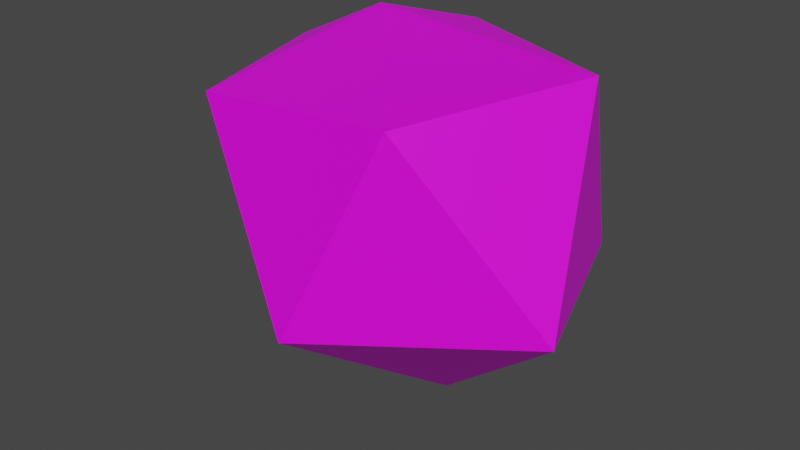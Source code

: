# Source: Stone_1.blend  (saved by Blender 3.5.10; exported with 4.5.12 LTS)
import bpy
from mathutils import Matrix  # noqa: F401  (used for matrix-valued properties, if any)

bpy.ops.wm.read_factory_settings(use_empty=True)
scene = bpy.context.scene
scene.name = 'Scene'

# ---- collections
col_collection = bpy.data.collections.new('Collection'); scene.collection.children.link(col_collection)

# ---- images (referenced by path relative to the original .blend; pixels are not part of the script)
import os
ASSET_DIR = os.environ.get("B2B_ASSET_DIR", "")  # directory of the original .blend (textures are referenced by path, not embedded)
HERE = os.path.dirname(os.path.abspath(__file__))  # packed textures are extracted next to this script under _unpacked/

def load_image(name, relpath, width, height, colorspace="sRGB"):
    """Load a texture the original file referenced (path relative to the .blend, or extracted next to this script)."""
    p = next((c for c in (os.path.join(HERE, relpath), os.path.join(ASSET_DIR, relpath)) if relpath and os.path.exists(c)), "")
    if p:
        img = bpy.data.images.load(p, check_existing=True)
        img.name = name
    else:  # same state as the original file: an image datablock whose file is absent (Cycles renders it pink)
        img = bpy.data.images.new(name, width, height)
        img.source = "FILE"
        img.filepath = "//" + (relpath or name)
    img.colorspace_settings.name = colorspace
    return img
img_colorpalette01_png = load_image('ColorPalette01.png', 'ColorPalette01.png', 1024, 1024, 'sRGB')

# ---- materials (node trees are filled in below, after node groups)
mat_material_001 = bpy.data.materials.new('Material.001')
mat_material_001.use_transparent_shadow = False

# ---- material node trees
mat_material_001.use_nodes = True; mat_material_001.node_tree.nodes.clear()
_N = mat_material_001.node_tree.nodes; _L = mat_material_001.node_tree.links
n0 = _N.new('ShaderNodeBsdfPrincipled'); n0.name = 'Principled BSDF'; n0.location = (10, 300)
n0.distribution = 'GGX'
n0.subsurface_method = 'RANDOM_WALK_SKIN'
n0.inputs[3].default_value = 1.45
n0.inputs[27].default_value = (0.0, 0.0, 0.0, 1.0)
n0.inputs[28].default_value = 1.0
n1 = _N.new('ShaderNodeOutputMaterial'); n1.name = 'Material Output'; n1.location = (300, 300)
n2 = _N.new('ShaderNodeTexImage'); n2.name = 'Image Texture'; n2.location = (-378, 255)
n2.image = img_colorpalette01_png
_L.new(n0.outputs[0], n1.inputs[0])
_L.new(n2.outputs[0], n0.inputs[0])
n1.is_active_output = True

# ---- world
world_world = bpy.data.worlds.new('World'); scene.world = world_world
world_world.use_nodes = True; world_world.node_tree.nodes.clear()
_N = world_world.node_tree.nodes; _L = world_world.node_tree.links
n0 = _N.new('ShaderNodeOutputWorld'); n0.name = 'World Output'; n0.location = (300, 300)
n1 = _N.new('ShaderNodeBackground'); n1.name = 'Background'; n1.location = (10, 300)
n1.inputs[0].default_value = (0.05088, 0.05088, 0.05088, 1.0)
_L.new(n1.outputs[0], n0.inputs[0])
n0.is_active_output = True
world_world.color = (0.05088, 0.05088, 0.05088)
world_world.use_sun_shadow = False
world_world.sun_shadow_jitter_overblur = 0.0

# ---- meshes
me_plane_002 = bpy.data.meshes.new('Plane.002')
me_plane_002.from_pydata([(0.03688, -0.002351, -0.1471), (-0.1094, -0.02537, -0.07787), (-0.06105, 0.0975, -0.0696), (0.1006, 0.07982, -0.04879), (0.1506, -0.05641, -0.04359), (0.01089, -0.131, -0.0589), (-0.1389, 0.05171, 0.05377), (-0.02268, 0.1015, 0.07584), (0.1204, 0.02099, 0.08803), (0.07016, -0.1042, 0.08037), (-0.09009, -0.08503, 0.05916), (-0.06739, 0.05276, 0.08868)], [], [(0, 1, 2), (1, 0, 5), (0, 2, 3), (0, 3, 4), (0, 4, 5), (1, 5, 10), (2, 1, 6), (3, 2, 7), (4, 3, 8), (5, 4, 9), (1, 10, 6), (2, 6, 7), (3, 7, 8), (4, 8, 9), (5, 9, 10), (6, 10, 11), (7, 6, 11), (8, 7, 11), (9, 8, 11), (10, 9, 11)])
_uv = me_plane_002.uv_layers.new(name='UVMap')
_uv.uv.foreach_set('vector', [0.3216, 0.5409, 0.3216, 0.5409, 0.3216, 0.5409, 0.3216, 0.5409, 0.3216, 0.5409, 0.3216, 0.5409, 0.3216, 0.5409, 0.3216, 0.5409, 0.3216, 0.5409, 0.3216, 0.5409, 0.3216, 0.5409, 0.3216, 0.5409, 0.3216, 0.5409, 0.3216, 0.5409, 0.3216, 0.5409, 0.3216, 0.5409, 0.3216, 0.5409, 0.3216, 0.5409, 0.3216, 0.5409, 0.3216, 0.5409, 0.3216, 0.5409, 0.3216, 0.5409, 0.3216, 0.5409, 0.3216, 0.5409, 0.3216, 0.5409, 0.3216, 0.5409, 0.3216, 0.5409, 0.3216, 0.5409, 0.3216, 0.5409, 0.3216, 0.5409, 0.3216, 0.5409, 0.3216, 0.5409, 0.3216, 0.5409, 0.3216, 0.5409, 0.3216, 0.5409, 0.3216, 0.5409, 0.3216, 0.5409, 0.3216, 0.5409, 0.3216, 0.5409, 0.3216, 0.5409, 0.3216, 0.5409, 0.3216, 0.5409, 0.3216, 0.5409, 0.3216, 0.5409, 0.3216, 0.5409, 0.3216, 0.5409, 0.3216, 0.5409, 0.3216, 0.5409, 0.3216, 0.5409, 0.3216, 0.5409, 0.3216, 0.5409, 0.3216, 0.5409, 0.3216, 0.5409, 0.3216, 0.5409, 0.3216, 0.5409, 0.3216, 0.5409, 0.3216, 0.5409, 0.3216, 0.5409, 0.3216, 0.5409, 0.3216, 0.5409])
me_plane_002.materials.append(mat_material_001)
me_plane_002.update()

# ---- objects
ob_plane_002 = bpy.data.objects.new('Plane.002', me_plane_002)

# ---- transforms, parenting, visibility, modifiers, constraints
ob_plane_002.location = (0.0, 0.0, 0.0)
ob_plane_002.scale = (4.0, 4.0, 4.0)

# ---- collection membership
col_collection.objects.link(ob_plane_002)

# ---- scene / render settings (as saved in the file)
scene.frame_start = 1; scene.frame_end = 250; scene.frame_set(1)
scene.render.engine = 'BLENDER_EEVEE_NEXT'
scene.cycles.sampling_pattern = 'TABULATED_SOBOL'
scene.view_settings.view_transform = 'Filmic'
bpy.context.view_layer.update()

# ---- added for rendering (the .blend has no active camera and no usable light): camera, sun
cam_auto = bpy.data.cameras.new('AutoCamera')
cam_auto.lens = 50.0
cam_auto.sensor_width = 36.0
cam_auto.clip_end = 1000.0
ob_auto_camera = bpy.data.objects.new('AutoCamera', cam_auto)
scene.collection.objects.link(ob_auto_camera)
ob_auto_camera.location = (1.65088, -2.01188, 1.18518)
ob_auto_camera.rotation_euler = (1.09748, -7.21219e-08, 0.694738)
scene.camera = ob_auto_camera
light_auto_sun = bpy.data.lights.new('AutoSun', 'SUN')
light_auto_sun.energy = 3.0
light_auto_sun.angle = 0.0523599
ob_auto_sun = bpy.data.objects.new('AutoSun', light_auto_sun)
scene.collection.objects.link(ob_auto_sun)
ob_auto_sun.rotation_euler = (0.872665, 0.174533, 0.523599)
bpy.context.view_layer.update()
